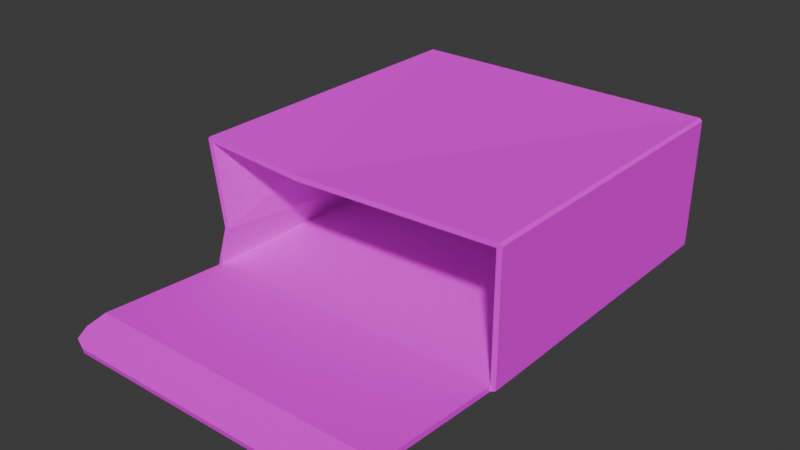 # Source: box.blend  (saved by Blender 4.4.32; exported with 4.5.12 LTS)
import bpy
from mathutils import Matrix  # noqa: F401  (used for matrix-valued properties, if any)

bpy.ops.wm.read_factory_settings(use_empty=True)
scene = bpy.context.scene
scene.name = 'Scene'

# ---- images (referenced by path relative to the original .blend; pixels are not part of the script)
import os
ASSET_DIR = os.environ.get("B2B_ASSET_DIR", "")  # directory of the original .blend (textures are referenced by path, not embedded)
HERE = os.path.dirname(os.path.abspath(__file__))  # packed textures are extracted next to this script under _unpacked/

def load_image(name, relpath, width, height, colorspace="sRGB"):
    """Load a texture the original file referenced (path relative to the .blend, or extracted next to this script)."""
    p = next((c for c in (os.path.join(HERE, relpath), os.path.join(ASSET_DIR, relpath)) if relpath and os.path.exists(c)), "")
    if p:
        img = bpy.data.images.load(p, check_existing=True)
        img.name = name
    else:  # same state as the original file: an image datablock whose file is absent (Cycles renders it pink)
        img = bpy.data.images.new(name, width, height)
        img.source = "FILE"
        img.filepath = "//" + (relpath or name)
    img.colorspace_settings.name = colorspace
    return img
img_tex_0020_0_png = load_image('Tex_0020_0.png', 'Tex_0020_0.png', 1024, 1024, 'sRGB')
img_tex_0014_0_png = load_image('Tex_0014_0.png', 'Tex_0014_0.png', 1024, 1024, 'sRGB')

# ---- materials (node trees are filled in below, after node groups)
mat_tex_0020_0_png = bpy.data.materials.new('Tex_0020_0_png')
mat_tex_0020_0_png.diffuse_color = (0.588, 0.588, 0.588, 1.0)
mat_tex_0020_0_png.roughness = 0.901
mat_tex_0014_0_png = bpy.data.materials.new('Tex_0014_0_png')
mat_tex_0014_0_png.diffuse_color = (0.588, 0.588, 0.588, 1.0)
mat_tex_0014_0_png.roughness = 0.901

# ---- material node trees
mat_tex_0020_0_png.use_nodes = True; mat_tex_0020_0_png.node_tree.nodes.clear()
_N = mat_tex_0020_0_png.node_tree.nodes; _L = mat_tex_0020_0_png.node_tree.links
n0 = _N.new('ShaderNodeBsdfPrincipled'); n0.name = 'Principled BSDF'; n0.location = (0, 300)
n0.inputs[2].default_value = 0.901
n0.inputs[13].default_value = 0.0
n0.inputs[27].default_value = (0.0, 0.0, 0.0, 1.0)
n0.inputs[28].default_value = 1.0
n1 = _N.new('ShaderNodeOutputMaterial'); n1.name = 'Material Output'; n1.location = (280, 300)
n2 = _N.new('ShaderNodeTexImage'); n2.name = 'Image Texture'; n2.location = (-480, 300)
n2.image = img_tex_0020_0_png
_L.new(n2.outputs[0], n0.inputs[0])
_L.new(n0.outputs[0], n1.inputs[0])
n1.is_active_output = True
mat_tex_0014_0_png.use_nodes = True; mat_tex_0014_0_png.node_tree.nodes.clear()
_N = mat_tex_0014_0_png.node_tree.nodes; _L = mat_tex_0014_0_png.node_tree.links
n0 = _N.new('ShaderNodeBsdfPrincipled'); n0.name = 'Principled BSDF'; n0.location = (0, 300)
n0.inputs[2].default_value = 0.901
n0.inputs[13].default_value = 0.0
n0.inputs[27].default_value = (0.0, 0.0, 0.0, 1.0)
n0.inputs[28].default_value = 1.0
n1 = _N.new('ShaderNodeOutputMaterial'); n1.name = 'Material Output'; n1.location = (280, 300)
n2 = _N.new('ShaderNodeTexImage'); n2.name = 'Image Texture'; n2.location = (-480, 300)
n2.image = img_tex_0014_0_png
_L.new(n2.outputs[0], n0.inputs[0])
_L.new(n0.outputs[0], n1.inputs[0])
n1.is_active_output = True

# ---- world
world_world = bpy.data.worlds.new('World'); scene.world = world_world
world_world.use_nodes = True; world_world.node_tree.nodes.clear()
_N = world_world.node_tree.nodes; _L = world_world.node_tree.links
n0 = _N.new('ShaderNodeOutputWorld'); n0.name = 'World Output'; n0.location = (300, 300)
n1 = _N.new('ShaderNodeBackground'); n1.name = 'Background'; n1.location = (10, 300)
n1.inputs[0].default_value = (0.05088, 0.05088, 0.05088, 1.0)
_L.new(n1.outputs[0], n0.inputs[0])
n0.is_active_output = True
world_world.color = (0.05088, 0.05088, 0.05088)
world_world.sun_shadow_jitter_overblur = 0.0

# ---- meshes
me_mesh_0148 = bpy.data.meshes.new('Mesh_0148')
me_mesh_0148.from_pydata([(-5.8, 0.3557, 11.73), (-5.8, 0.5052, 10.99), (5.8, 0.5052, 10.99), (5.8, 0.3557, 11.73), (5.58, 0.25, 12.25), (5.05, 0.2062, 12.46), (-5.05, 0.2062, 12.46), (-5.58, 0.25, 12.25), (-5.58, 0.054, 12.21), (-5.05, 0.0102, 12.42), (5.05, 0.0102, 12.42), (5.58, 0.054, 12.21), (5.8, 0.1597, 11.69), (5.8, 0.3056, 11.0), (-5.8, 0.3056, 11.0), (-5.8, 0.1597, 11.69), (1.866, 2.308, -5.9), (1.866, 2.308, -6.0), (2.991, 2.23, -6.0), (2.991, 2.23, -5.9), (1.661, 2.546, -5.9), (1.661, 2.546, -6.0), (1.477, 2.686, -5.9), (1.477, 2.686, -6.0), (1.261, 2.74, -5.9), (1.261, 2.74, -6.0), (-0.08459, 2.749, -5.9), (-0.08459, 2.749, -6.0), (-1.43, 2.759, -5.9), (-1.43, 2.759, -6.0), (-1.718, 2.642, -5.9), (-1.718, 2.642, -6.0), (-1.928, 2.458, -5.9), (-1.928, 2.458, -6.0), (-2.046, 2.309, -5.9), (-2.046, 2.309, -6.0), (-2.217, 2.245, -5.9), (-2.217, 2.245, -6.0), (-2.926, 2.223, -5.9), (-2.926, 2.223, -6.0), (-4.268, 3.541, -6.0), (-4.268, 3.541, -5.95), (-2.966, 2.364, -5.9), (-2.966, 2.364, -6.0), (-4.273, 1.333, -6.0), (-4.273, 1.333, -5.95), (-3.16, 2.33, -5.9), (-3.16, 2.33, -6.0), (6.0, 0.1, 6.0), (6.0, 4.9, 6.0), (6.0, 4.9, -6.0), (6.0, 0.1, -5.9), (-5.8, 0.2, 6.0), (5.8, 0.2, 6.0), (3.08, 2.357, -6.0), (3.08, 2.357, -5.9), (4.232, 3.496, -5.95), (4.232, 3.496, -6.0), (5.8, -2e-06, 6.0), (-5.8, -2e-06, 6.0), (4.215, 1.354, -5.9), (4.215, 1.354, -5.95), (5.8, 2e-06, -5.9), (-5.8, 2e-06, -5.9), (-5.9, 5.0, 6.0), (-6.0, 4.9, 6.0), (-6.0, 4.9, -6.0), (-5.9, 5.0, -6.0), (5.9, 5.0, -6.0), (5.9, 5.0, 6.0), (-6.0, 0.1, 6.0), (-6.0, 0.1, -5.9), (5.8, 0.2, -5.8), (-5.8, 0.2, -5.8), (-5.8, 4.8, -5.8), (5.8, 4.8, -5.8), (5.8, 4.8, 6.0), (-5.5, 1.7, 6.0), (-5.3, 1.733, 6.0), (-5.8, 4.8, 6.0), (-1.967, 4.7, 5.95), (-1.933, 4.5, 5.95), (-5.9, 4.9, -6.1), (-5.9, 0.1, -6.0), (5.9, 4.9, -6.1), (5.9, 0.1, -6.0), (-5.385, 0.336, -6.0), (-5.57, 4.719, -6.0), (5.385, 4.636, -6.0), (5.35, 0.35, -6.0), (-5.478, 2.527, -6.0), (2.093, 1.348, -5.913), (-0.02889, 1.343, -5.925), (-2.151, 1.338, -5.938), (-0.01752, 0.343, -6.0), (-2.143, 3.53, -6.0), (-0.01791, 3.519, -6.0), (2.107, 3.508, -6.0), (-0.0925, 4.677, -6.0), (5.368, 2.493, -6.0), (5.8, 4.8, 6.0)], [], [(0, 2, 1), (0, 3, 2), (0, 4, 3), (0, 5, 4), (0, 6, 5), (0, 7, 6), (8, 10, 9), (8, 11, 10), (8, 12, 11), (8, 13, 12), (8, 14, 13), (8, 15, 14), (16, 18, 17), (16, 19, 18), (20, 17, 21), (20, 16, 17), (22, 21, 23), (22, 20, 21), (24, 23, 25), (24, 22, 23), (26, 25, 27), (26, 24, 25), (28, 27, 29), (28, 26, 27), (30, 29, 31), (30, 28, 29), (32, 31, 33), (32, 30, 31), (34, 33, 35), (34, 32, 33), (36, 35, 37), (36, 34, 35), (38, 37, 39), (38, 36, 37), (40, 42, 41), (40, 43, 42), (44, 46, 45), (44, 47, 46), (48, 50, 49), (48, 51, 50), (1, 53, 52), (1, 2, 53), (54, 56, 55), (54, 57, 56), (13, 53, 2), (13, 58, 53), (59, 1, 52), (59, 14, 1), (13, 59, 58), (13, 14, 59), (8, 6, 7), (8, 9, 6), (9, 5, 6), (9, 10, 5), (10, 4, 5), (10, 11, 4), (11, 3, 4), (11, 12, 3), (12, 2, 3), (12, 13, 2), (14, 0, 1), (14, 15, 0), (15, 7, 0), (15, 8, 7), (55, 61, 60), (59, 62, 58), (59, 63, 62), (64, 66, 65), (64, 67, 66), (68, 49, 50), (68, 69, 49), (70, 63, 59), (70, 71, 63), (51, 58, 62), (51, 48, 58), (72, 74, 73), (72, 75, 74), (52, 72, 73), (52, 53, 72), (53, 75, 72), (53, 76, 75), (77, 52, 78), (77, 70, 52), (77, 79, 65), (77, 78, 79), (80, 79, 81), (80, 64, 79), (80, 76, 69), (80, 81, 76), (76, 48, 49), (76, 53, 48), (82, 71, 66), (82, 83, 71), (50, 85, 84), (50, 51, 85), (83, 62, 63), (83, 85, 62), (67, 84, 82), (67, 68, 84), (71, 77, 66), (66, 77, 65), (42, 38, 39), (43, 38, 42), (42, 46, 47), (78, 52, 73), (78, 73, 74), (78, 74, 79), (81, 79, 74), (81, 74, 75), (81, 75, 76), (70, 59, 52), (86, 44, 45), (87, 40, 41), (64, 65, 79), (57, 88, 56), (61, 89, 60), (49, 69, 76), (19, 54, 55), (48, 53, 58), (83, 63, 71), (68, 67, 80), (66, 67, 82), (80, 67, 64), (85, 51, 62), (68, 80, 69), (84, 68, 50), (71, 70, 77), (47, 41, 42), (44, 41, 47), (90, 44, 86), (90, 41, 44), (90, 87, 41), (83, 90, 86), (90, 82, 87), (83, 82, 90), (39, 46, 42), (91, 18, 60), (91, 17, 18), (92, 17, 91), (92, 21, 17), (92, 23, 21), (92, 25, 23), (92, 27, 25), (92, 29, 27), (92, 31, 29), (92, 33, 31), (92, 35, 33), (93, 35, 92), (93, 37, 35), (93, 39, 37), (39, 45, 46), (93, 45, 39), (94, 92, 91), (94, 93, 92), (93, 86, 45), (94, 86, 93), (94, 83, 86), (85, 94, 89), (85, 83, 94), (95, 43, 40), (95, 38, 43), (95, 36, 38), (95, 34, 36), (95, 32, 34), (95, 30, 32), (95, 28, 30), (96, 28, 95), (96, 26, 28), (96, 24, 26), (97, 24, 96), (97, 22, 24), (97, 20, 22), (97, 16, 20), (97, 19, 16), (97, 54, 19), (97, 57, 54), (98, 40, 87), (98, 95, 40), (98, 96, 95), (98, 97, 96), (98, 57, 97), (98, 88, 57), (98, 84, 88), (82, 98, 87), (82, 84, 98), (56, 61, 55), (99, 56, 88), (99, 61, 56), (99, 89, 61), (99, 85, 89), (84, 99, 88), (84, 85, 99), (91, 89, 94), (91, 60, 89)])
me_mesh_0148.polygons.foreach_set('use_smooth', [True] * 194)
me_mesh_0148.polygons.foreach_set('material_index', [1, 1, 1, 1, 1, 1, 1, 1, 1, 1, 1, 1, 1, 1, 1, 1, 1, 1, 1, 1, 1, 1, 1, 1, 1, 1, 1, 1, 1, 1, 1, 1, 1, 1, 1, 1, 1, 1, 1, 1, 1, 1, 1, 1, 1, 1, 1, 1, 1, 1, 1, 1, 1, 1, 1, 1, 1, 1, 1, 1, 1, 1, 1, 1, 1, 1, 1, 1, 1, 1, 1, 1, 1, 1, 1, 1, 1, 1, 1, 1, 1, 1, 1, 1, 1, 1, 1, 1, 1, 1, 1, 1, 1, 1, 1, 1, 1, 1, 1, 1, 1, 1, 1, 1, 1, 1, 1, 1, 1, 1, 1, 1, 1, 1, 1, 1, 1, 1, 1, 1, 1, 1, 1, 1, 1, 1, 1, 1, 1, 1, 1, 1, 1, 1, 1, 1, 1, 1, 1, 1, 1, 1, 1, 1, 1, 1, 1, 1, 1, 1, 1, 1, 1, 1, 1, 1, 1, 1, 1, 1, 1, 1, 1, 1, 1, 1, 1, 1, 1, 1, 1, 1, 1, 1, 1, 1, 1, 1, 1, 1, 1, 1, 1, 1, 1, 1, 1, 1, 1, 1, 1, 1, 1, 1])
_k = set([(0, 1), (0, 7), (0, 15), (1, 2), (1, 52), (2, 3), (2, 53), (3, 4), (3, 12), (4, 5), (4, 11), (5, 6), (5, 10), (6, 7), (6, 9), (7, 8), (8, 9), (8, 15), (9, 10), (10, 11), (11, 12), (12, 13), (13, 14), (13, 58), (14, 15), (14, 59), (16, 17), (16, 19), (16, 20), (16, 97), (17, 18), (17, 21), (17, 92), (18, 19), (18, 60), (18, 91), (19, 54), (19, 97), (20, 21), (20, 22), (20, 97), (21, 23), (22, 23), (22, 24), (22, 97), (23, 25), (23, 92), (24, 25), (24, 26), (24, 97), (25, 27), (25, 92), (26, 28), (27, 29), (28, 29), (28, 30), (28, 95), (29, 31), (29, 92), (30, 31), (30, 32), (30, 95), (31, 33), (32, 33), (32, 34), (32, 95), (33, 35), (33, 92), (34, 35), (34, 36), (34, 95), (35, 37), (35, 92), (35, 93), (36, 37), (36, 38), (36, 95), (37, 39), (37, 93), (38, 39), (38, 42), (38, 43), (38, 95), (39, 42), (39, 45), (39, 46), (40, 43), (40, 87), (41, 42), (41, 44), (41, 47), (41, 87), (41, 90), (42, 43), (42, 46), (42, 47), (43, 95), (44, 47), (44, 86), (44, 90), (45, 46), (45, 86), (45, 93), (46, 47), (48, 49), (48, 51), (48, 58), (49, 50), (49, 69), (50, 51), (50, 68), (50, 84), (51, 62), (51, 85), (52, 53), (52, 59), (52, 73), (52, 78), (53, 58), (53, 72), (53, 76), (54, 55), (54, 57), (54, 97), (55, 56), (55, 61), (56, 88), (57, 88), (58, 59), (58, 62), (59, 63), (59, 70), (60, 89), (60, 91), (61, 89), (62, 63), (62, 85), (63, 71), (63, 83), (64, 65), (64, 67), (64, 79), (64, 80), (65, 66), (65, 77), (66, 67), (66, 71), (66, 77), (66, 82), (67, 68), (67, 80), (67, 82), (68, 69), (68, 80), (68, 84), (69, 80), (70, 71), (70, 77), (71, 77), (71, 83), (72, 73), (72, 75), (73, 74), (73, 78), (74, 75), (74, 78), (74, 79), (74, 81), (75, 76), (75, 81), (76, 81), (78, 79), (79, 81), (80, 81), (82, 83), (82, 84), (82, 87), (82, 90), (82, 98), (83, 85), (83, 90), (84, 85), (84, 88), (84, 98), (84, 99), (85, 99), (86, 93), (86, 94), (87, 90), (87, 98), (88, 98), (88, 99), (89, 91), (89, 94), (89, 99), (91, 92), (92, 93), (95, 96), (96, 97)])
me_mesh_0148.attributes.new('sharp_edge', 'BOOLEAN', 'EDGE').data.foreach_set('value', [ (min(e.vertices), max(e.vertices)) in _k for e in me_mesh_0148.edges])
_uv = me_mesh_0148.uv_layers.new(name='UVMap')
_uv.uv.foreach_set('vector', [-0.2417, -1.19, 0.2417, -1.158, -0.2417, -1.158, -0.2417, -1.19, 0.2417, -1.19, 0.2417, -1.158, -0.2417, -1.19, 0.2325, -1.212, 0.2417, -1.19, -0.2417, -1.19, 0.2104, -1.221, 0.2325, -1.212, -0.2417, -1.19, -0.2104, -1.221, 0.2104, -1.221, -0.2417, -1.19, -0.2325, -1.212, -0.2104, -1.221, 0.2675, 0.114, 0.7104, 0.125, 0.2896, 0.125, 0.2675, 0.114, 0.7325, 0.114, 0.7104, 0.125, 0.2675, 0.114, 0.7417, 0.0875, 0.7325, 0.114, 0.2675, 0.114, 0.7417, 0.05, 0.7417, 0.0875, 0.2675, 0.114, 0.2583, 0.05, 0.7417, 0.05, 0.2675, 0.114, 0.2583, 0.0875, 0.2583, 0.05, 0.4213, -0.2384, 0.3754, -0.25, 0.4223, -0.25, 0.4213, -0.2384, 0.3744, -0.2384, 0.3754, -0.25, 0.4299, -0.2384, 0.4223, -0.25, 0.4308, -0.25, 0.4299, -0.2384, 0.4213, -0.2384, 0.4223, -0.25, 0.4375, -0.2384, 0.4308, -0.25, 0.4385, -0.25, 0.4375, -0.2384, 0.4299, -0.2384, 0.4308, -0.25, 0.4465, -0.2384, 0.4385, -0.25, 0.4475, -0.25, 0.4465, -0.2384, 0.4375, -0.2384, 0.4385, -0.25, 0.5026, -0.2384, 0.4475, -0.25, 0.5035, -0.25, 0.5026, -0.2384, 0.4465, -0.2384, 0.4475, -0.25, 0.5586, -0.2384, 0.5035, -0.25, 0.5596, -0.25, 0.5586, -0.2384, 0.5026, -0.2384, 0.5035, -0.25, 0.5706, -0.2384, 0.5596, -0.25, 0.5716, -0.25, 0.5706, -0.2384, 0.5586, -0.2384, 0.5596, -0.25, 0.5794, -0.2384, 0.5716, -0.25, 0.5803, -0.25, 0.5794, -0.2384, 0.5706, -0.2384, 0.5716, -0.25, 0.5843, -0.2384, 0.5803, -0.25, 0.5852, -0.25, 0.5843, -0.2384, 0.5794, -0.2384, 0.5803, -0.25, 0.5914, -0.2384, 0.5852, -0.25, 0.5924, -0.25, 0.5914, -0.2384, 0.5843, -0.2384, 0.5852, -0.25, 0.621, -0.2384, 0.5924, -0.25, 0.6219, -0.25, 0.621, -0.2384, 0.5914, -0.2384, 0.5924, -0.25, 0.6778, -0.8229, 0.6236, -0.8792, 0.6778, -0.8229, 0.6778, -0.8229, 0.6236, -0.8792, 0.6236, -0.8792, 0.6809, -0.9286, 0.6355, -0.8813, 0.6809, -0.9286, 0.6809, -0.9286, 0.6355, -0.8813, 0.6355, -0.8813, 0.0051, -0.25, 0.25, -0.7458, 0.25, -0.25, 0.0051, -0.25, 0.0051, -0.7458, 0.25, -0.7458, -0.2417, -1.158, 0.2417, -0.95, -0.2417, -0.95, -0.2417, -1.158, 0.2417, -1.158, 0.2417, -0.95, 0.3723, -0.8752, 0.3263, -0.8231, 0.3723, -0.8752, 0.3723, -0.8752, 0.3263, -0.8231, 0.3263, -0.8231, 0.983, -0.3869, 1.008, -0.4958, 1.008, -0.3911, 0.983, -0.3869, 0.9794, -0.4996, 1.008, -0.4958, 0.9981, -0.7466, 0.975, -0.5175, 0.975, -0.7463, 0.9981, -0.7466, 0.9981, -0.5178, 0.975, -0.5175, 0.7417, 0.05, 0.2583, -0.2, 0.7417, -0.2, 0.7417, 0.05, 0.2583, 0.05, 0.2583, -0.2, 0.2736, -0.2512, 0.2896, -0.2291, 0.2675, -0.2291, 0.2736, -0.2512, 0.2957, -0.2512, 0.2896, -0.2291, 0.2957, -0.2512, 0.7104, -0.2291, 0.2896, -0.2291, 0.2957, -0.2512, 0.7165, -0.2512, 0.7104, -0.2291, 0.7165, -0.2512, 0.7325, -0.2291, 0.7104, -0.2291, 0.7165, -0.2512, 0.7386, -0.2512, 0.7325, -0.2291, 0.7386, -0.2512, 0.7417, -0.2291, 0.7325, -0.2291, 0.7386, -0.2512, 0.7478, -0.2512, 0.7417, -0.2291, 0.9797, -0.3598, 1.008, -0.3911, 1.008, -0.3598, 0.9797, -0.3598, 0.983, -0.3869, 1.008, -0.3911, 0.9981, -0.5178, 0.975, -0.4863, 0.975, -0.5175, 0.9981, -0.5178, 0.9981, -0.4866, 0.975, -0.4863, 0.2578, -0.2473, 0.2675, -0.2291, 0.2571, -0.23, 0.2578, -0.2473, 0.2736, -0.2512, 0.2675, -0.2291, 0.3723, -0.8752, 0.3217, -0.9299, 0.3217, -0.9299, 0.2583, -0.2, 0.7417, -0.795, 0.7417, -0.2, 0.2583, -0.2, 0.2583, -0.795, 0.7417, -0.795, 0.7458, -0.25, 0.75, -0.7458, 0.75, -0.25, 0.7458, -0.25, 0.7458, -0.7458, 0.75, -0.7458, 0.2542, -0.7458, 0.25, -0.25, 0.25, -0.7458, 0.2542, -0.7458, 0.2542, -0.25, 0.25, -0.25, 0.979, -0.243, 1.0, -0.3703, 1.0, -0.2416, 0.979, -0.243, 0.9789, -0.3717, 1.0, -0.3703, 0.005, -0.7458, 0.0, -0.25, 0.0, -0.7458, 0.005, -0.7458, 0.005, -0.25, 0.0, -0.25, 0.2417, -0.9917, -0.2417, -0.8, -0.2417, -0.9917, 0.2417, -0.9917, 0.2417, -0.8, -0.2417, -0.8, -0.2419, -0.1655, 0.2415, 0.2415, -0.2419, 0.2415, -0.2419, -0.1655, 0.2415, -0.1655, 0.2415, 0.2415, 0.24, -0.75, 0.01, -1.242, 0.24, -1.242, 0.24, -0.75, 0.01, -0.75, 0.01, -1.242, 0.9145, -0.2504, 1.0, -0.2304, 0.9151, -0.23, 0.9145, -0.2504, 1.0, -0.25, 1.0, -0.2304, 0.9145, -0.2504, 0.7379, -0.2336, 0.7427, -0.2512, 0.9145, -0.2504, 0.9151, -0.23, 0.7379, -0.2336, 0.5797, -0.2504, 0.7379, -0.2336, 0.5797, -0.2323, 0.5797, -0.2504, 0.7396, -0.2512, 0.7379, -0.2336, 0.5797, -0.2504, 0.2634, -0.2297, 0.2597, -0.2489, 0.5797, -0.2504, 0.5797, -0.2323, 0.2634, -0.2297, 0.2634, -0.2297, 0.0002, -0.2489, 0.2566, -0.2489, 0.2634, -0.2297, 0.0054, -0.2297, 0.0002, -0.2489, 0.7458, -0.755, 0.75, -0.995, 0.75, -0.755, 0.7458, -0.755, 0.7458, -0.995, 0.75, -0.995, 0.25, -0.755, 0.2542, -0.995, 0.2542, -0.755, 0.25, -0.755, 0.25, -0.995, 0.2542, -0.995, 0.7458, -0.995, 0.2583, -1.0, 0.7417, -1.0, 0.7458, -0.995, 0.2542, -0.995, 0.2583, -1.0, 0.7458, -0.75, 0.2542, -0.755, 0.7458, -0.755, 0.7458, -0.75, 0.2542, -0.75, 0.2542, -0.755, 0.9789, -0.7458, 0.9029, -0.25, 0.7511, -0.7458, 0.7511, -0.7458, 0.9029, -0.25, 0.7511, -0.25, 0.6226, -0.2384, 0.621, -0.2384, 0.6219, -0.25, 0.6236, -0.8792, 0.622, -0.8827, 0.6236, -0.8792, 0.6236, -0.8792, 0.6355, -0.8813, 0.6355, -0.8813, 0.0867, -0.75, 0.01, -0.75, 0.01, -1.242, 0.0867, -0.75, 0.01, -1.242, 0.24, -1.242, 0.0867, -0.75, 0.24, -1.242, 0.24, -0.75, -0.0806, -0.75, -0.2417, -0.75, -0.2417, -1.242, -0.0806, -0.75, -0.2417, -1.242, 0.2417, -1.242, -0.0806, -0.75, 0.2417, -1.242, 0.2417, -0.75, 0.9777, -0.2492, 0.998, -0.2443, 0.9784, -0.2302, 0.7268, -0.9776, 0.6809, -0.9286, 0.6809, -0.9286, 0.7321, -0.7641, 0.6778, -0.8229, 0.6778, -0.8229, 0.7396, -0.2512, 0.7427, -0.2512, 0.7379, -0.2336, 0.3263, -0.8231, 0.2773, -0.7658, 0.3263, -0.8231, 0.3217, -0.9299, 0.2773, -0.9781, 0.3217, -0.9299, 0.2566, -0.2489, 0.2597, -0.2489, 0.2634, -0.2297, 0.3743, -0.8875, 0.3723, -0.8752, 0.3723, -0.8752, 0.0035, -0.2499, 0.0047, -0.2328, 0.0004, -0.2381, 0.7458, -0.995, 0.7417, -1.0, 0.75, -0.995, 0.2542, -0.7458, 0.7458, -0.7458, 0.5819, -0.25, 0.75, -0.755, 0.7458, -0.75, 0.7458, -0.755, 0.5819, -0.25, 0.7458, -0.7458, 0.7458, -0.25, 0.2542, -0.995, 0.25, -0.995, 0.2583, -1.0, 0.2542, -0.7458, 0.5819, -0.25, 0.2542, -0.25, 0.2542, -0.755, 0.2542, -0.75, 0.25, -0.755, 0.9789, -0.7458, 0.9789, -0.25, 0.9029, -0.25, 0.6359, -0.8801, 0.6778, -0.8229, 0.6236, -0.8792, 0.6809, -0.9286, 0.6778, -0.8229, 0.6359, -0.8801, 0.7282, -0.8736, 0.6809, -0.9286, 0.7268, -0.9776, 0.7282, -0.8736, 0.6778, -0.8229, 0.6809, -0.9286, 0.7282, -0.8736, 0.7321, -0.7641, 0.6778, -0.8229, 0.7458, -0.995, 0.7282, -0.8736, 0.7268, -0.9776, 0.7282, -0.8736, 0.7458, -0.755, 0.7321, -0.7641, 0.7458, -0.995, 0.7458, -0.755, 0.7282, -0.8736, 0.622, -0.8827, 0.6359, -0.8801, 0.6236, -0.8792, 0.4128, -0.9326, 0.3711, -0.8846, 0.3217, -0.9299, 0.4128, -0.9326, 0.4208, -0.8822, 0.3711, -0.8846, 0.5012, -0.9328, 0.4208, -0.8822, 0.4128, -0.9326, 0.5012, -0.9328, 0.429, -0.8713, 0.4208, -0.8822, 0.5012, -0.9328, 0.4373, -0.8638, 0.429, -0.8713, 0.5012, -0.9328, 0.4456, -0.8599, 0.4373, -0.8638, 0.5012, -0.9328, 0.5018, -0.8577, 0.4456, -0.8599, 0.5012, -0.9328, 0.5606, -0.8595, 0.5018, -0.8577, 0.5012, -0.9328, 0.5725, -0.8647, 0.5606, -0.8595, 0.5012, -0.9328, 0.5808, -0.873, 0.5725, -0.8647, 0.5012, -0.9328, 0.5849, -0.8813, 0.5808, -0.873, 0.5896, -0.9331, 0.5849, -0.8813, 0.5012, -0.9328, 0.5896, -0.9331, 0.5937, -0.8827, 0.5849, -0.8813, 0.5896, -0.9331, 0.622, -0.8827, 0.5937, -0.8827, 0.622, -0.8827, 0.6809, -0.9286, 0.6359, -0.8801, 0.5896, -0.9331, 0.6809, -0.9286, 0.622, -0.8827, 0.5007, -0.9829, 0.5012, -0.9328, 0.4128, -0.9326, 0.5007, -0.9829, 0.5896, -0.9331, 0.5012, -0.9328, 0.5896, -0.9331, 0.7268, -0.9776, 0.6809, -0.9286, 0.5007, -0.9829, 0.7268, -0.9776, 0.5896, -0.9331, 0.5007, -0.9829, 0.7458, -0.995, 0.7268, -0.9776, 0.2542, -0.995, 0.5007, -0.9829, 0.2773, -0.9781, 0.2542, -0.995, 0.7458, -0.995, 0.5007, -0.9829, 0.5893, -0.8235, 0.6236, -0.8792, 0.6778, -0.8229, 0.5893, -0.8235, 0.622, -0.8827, 0.6236, -0.8792, 0.5893, -0.8235, 0.5937, -0.8827, 0.622, -0.8827, 0.5893, -0.8235, 0.5849, -0.8813, 0.5937, -0.8827, 0.5893, -0.8235, 0.5808, -0.873, 0.5849, -0.8813, 0.5893, -0.8235, 0.5725, -0.8647, 0.5808, -0.873, 0.5893, -0.8235, 0.5606, -0.8595, 0.5725, -0.8647, 0.5007, -0.8241, 0.5606, -0.8595, 0.5893, -0.8235, 0.5007, -0.8241, 0.5018, -0.8577, 0.5606, -0.8595, 0.5007, -0.8241, 0.4456, -0.8599, 0.5018, -0.8577, 0.4122, -0.8246, 0.4456, -0.8599, 0.5007, -0.8241, 0.4122, -0.8246, 0.4373, -0.8638, 0.4456, -0.8599, 0.4122, -0.8246, 0.429, -0.8713, 0.4373, -0.8638, 0.4122, -0.8246, 0.4208, -0.8822, 0.429, -0.8713, 0.4122, -0.8246, 0.3711, -0.8846, 0.4208, -0.8822, 0.4122, -0.8246, 0.3692, -0.8762, 0.3711, -0.8846, 0.4122, -0.8246, 0.3258, -0.8235, 0.3692, -0.8762, 0.5039, -0.7661, 0.6778, -0.8229, 0.7321, -0.7641, 0.5039, -0.7661, 0.5893, -0.8235, 0.6778, -0.8229, 0.5039, -0.7661, 0.5007, -0.8241, 0.5893, -0.8235, 0.5039, -0.7661, 0.4122, -0.8246, 0.5007, -0.8241, 0.5039, -0.7661, 0.3258, -0.8235, 0.4122, -0.8246, 0.5039, -0.7661, 0.2773, -0.7658, 0.3258, -0.8235, 0.5039, -0.7661, 0.2542, -0.755, 0.2773, -0.7658, 0.7458, -0.755, 0.5039, -0.7661, 0.7321, -0.7641, 0.7458, -0.755, 0.2542, -0.755, 0.5039, -0.7661, 0.3258, -0.8235, 0.3217, -0.9299, 0.3692, -0.8762, 0.2763, -0.8754, 0.3258, -0.8235, 0.2773, -0.7658, 0.2763, -0.8754, 0.3217, -0.9299, 0.3258, -0.8235, 0.2763, -0.8754, 0.2773, -0.9781, 0.3217, -0.9299, 0.2763, -0.8754, 0.2542, -0.995, 0.2773, -0.9781, 0.2542, -0.755, 0.2763, -0.8754, 0.2773, -0.7658, 0.2542, -0.755, 0.2542, -0.995, 0.2763, -0.8754, 0.4128, -0.9326, 0.2773, -0.9781, 0.5007, -0.9829, 0.4128, -0.9326, 0.3217, -0.9299, 0.2773, -0.9781])
me_mesh_0148.materials.append(mat_tex_0020_0_png)
me_mesh_0148.materials.append(mat_tex_0014_0_png)
me_mesh_0148.update()
me_mesh_0148.normals_split_custom_set([tuple(v) for v in zip(*[iter([-1.6e-06, 0.9799, 0.1994, 0.0, 0.9799, 0.1994, 0.0, 0.9799, 0.1994, -1.6e-06, 0.9799, 0.1994, 0.0, 0.9799, 0.1994, 0.0, 0.9799, 0.1994, -1.6e-06, 0.9799, 0.1994, 1.758e-07, 0.9799, 0.1994, 0.0, 0.9799, 0.1994, -1.6e-06, 0.9799, 0.1994, 9.193e-07, 0.9799, 0.1993, 1.758e-07, 0.9799, 0.1994, -1.6e-06, 0.9799, 0.1994, -1.608e-06, 0.9799, 0.1994, 9.193e-07, 0.9799, 0.1993, -1.6e-06, 0.9799, 0.1994, -1.126e-05, 0.9799, 0.1994, -1.608e-06, 0.9799, 0.1994, 0.002145, -0.9789, -0.2043, 0.0, -0.9799, -0.1994, 0.0, -0.9799, -0.1994, 0.002145, -0.9789, -0.2043, 0.0, -0.9799, -0.1994, 0.0, -0.9799, -0.1994, 0.002145, -0.9789, -0.2043, -0.0002676, -0.9788, -0.205, 0.0, -0.9799, -0.1994, 0.002145, -0.9789, -0.2043, -0.0004236, -0.978, -0.2086, -0.0002676, -0.9788, -0.205, 0.002145, -0.9789, -0.2043, 0.002653, -0.9787, -0.2053, -0.0004236, -0.978, -0.2086, 0.002145, -0.9789, -0.2043, 0.02355, -0.9777, -0.2089, 0.002653, -0.9787, -0.2053, 0.06973, 0.9976, 0.0, 0.06973, 0.9976, 0.0, 0.06973, 0.9976, 0.0, 0.06973, 0.9976, 0.0, 0.06973, 0.9976, 0.0, 0.06973, 0.9976, 0.0, 0.7571, 0.6533, 0.0, 0.7571, 0.6533, 0.0, 0.7571, 0.6533, 0.0, 0.7571, 0.6533, 0.0, 0.7571, 0.6533, 0.0, 0.7571, 0.6533, 0.0, 0.6065, 0.7951, 0.0, 0.6065, 0.7951, 0.0, 0.6065, 0.7951, 0.0, 0.6065, 0.7951, 0.0, 0.6065, 0.7951, 0.0, 0.6065, 0.7951, 0.0, 0.2406, 0.9706, 0.0, 0.2406, 0.9706, 0.0, 0.2406, 0.9706, 0.0, 0.2406, 0.9706, 0.0, 0.2406, 0.9706, 0.0, 0.2406, 0.9706, 0.0, 0.00715, 1.0, 0.0, 0.00715, 1.0, 0.0, 0.00715, 1.0, 0.0, 0.00715, 1.0, 0.0, 0.00715, 1.0, 0.0, 0.00715, 1.0, 0.0, 0.00715, 1.0, 0.0, 0.00715, 1.0, 0.0, 0.00715, 1.0, 0.0, 0.00715, 1.0, 0.0, 0.00715, 1.0, 0.0, 0.00715, 1.0, 0.0, -0.3779, 0.9259, 0.0, -0.3779, 0.9259, 0.0, -0.3779, 0.9259, 0.0, -0.3779, 0.9259, 0.0, -0.3779, 0.9259, 0.0, -0.3779, 0.9259, 0.0, -0.6582, 0.7528, 0.0, -0.6582, 0.7528, 0.0, -0.6582, 0.7528, 0.0, -0.6582, 0.7528, 0.0, -0.6582, 0.7528, 0.0, -0.6582, 0.7528, 0.0, -0.7836, 0.6212, 0.0, -0.7836, 0.6212, 0.0, -0.7836, 0.6212, 0.0, -0.7836, 0.6212, 0.0, -0.7836, 0.6212, 0.0, -0.7836, 0.6212, 0.0, -0.3502, 0.9367, 0.0, -0.3502, 0.9367, 0.0, -0.3502, 0.9367, 0.0, -0.3502, 0.9367, 0.0, -0.3502, 0.9367, 0.0, -0.3502, 0.9367, 0.0, -0.03069, 0.9995, 0.0, -0.03069, 0.9995, 0.0, -0.03069, 0.9995, 0.0, -0.03069, 0.9995, 0.0, -0.03069, 0.9995, 0.0, -0.03069, 0.9995, 0.0, -0.6707, -0.7417, 0.0, -0.6707, -0.7417, 0.0, -0.6707, -0.7417, 0.0, -0.6707, -0.7417, 0.0, -0.6707, -0.7417, 0.0, -0.6707, -0.7417, 0.0, 0.6674, -0.7447, 0.0, 0.6674, -0.7447, 0.0, 0.6674, -0.7447, 0.0, 0.6674, -0.7447, 0.0, 0.6674, -0.7447, 0.0, 0.6674, -0.7447, 0.0, 1.0, 1.937e-07, 0.0, 1.0, 4.299e-08, 0.0, 1.0, 2.649e-07, 0.0, 1.0, 1.937e-07, 0.0, 1.0, -2.922e-08, 0.0, 1.0, 4.299e-08, 0.0, 0.0, 0.9981, -0.06105, 0.0, 0.9981, -0.06105, 0.0, 0.9981, -0.06105, 0.0, 0.9981, -0.06105, 0.0, 0.9981, -0.06105, 0.0, 0.9981, -0.06105, 0.7029, -0.7113, 0.0, 0.7029, -0.7113, 0.0, 0.7029, -0.7113, 0.0, 0.7029, -0.7113, 0.0, 0.7029, -0.7113, 0.0, 0.7029, -0.7113, 0.0, 1.0, 1.256e-06, 0.0, 1.0, 0.0, 0.0, 1.0, 8.468e-07, 0.0, 1.0, 1.256e-06, 0.0, 1.0, 0.0, 0.0, 1.0, 0.0, 0.0, -1.0, 2.944e-08, 0.0, -1.0, 3.584e-06, 0.0, -1.0, 0.0, 0.0, -1.0, 2.944e-08, 0.0, -1.0, 3.194e-06, 0.0, -1.0, 3.584e-06, 0.0, 0.0, -0.9981, 0.06097, 0.0, -0.9981, 0.06097, 0.0, -0.9981, 0.06097, 0.0, -0.9981, 0.06097, 0.0, -0.9981, 0.06097, 0.0, -0.9981, 0.06097, -0.3827, -0.1842, 0.9053, -0.3827, -0.1842, 0.9053, -0.3827, -0.1842, 0.9053, -0.3827, -0.1842, 0.9053, -0.3827, -0.1842, 0.9053, -0.3827, -0.1842, 0.9053, 0.0, -0.1993, 0.9799, 0.0, -0.1993, 0.9799, 0.0, -0.1993, 0.9799, 0.0, -0.1993, 0.9799, 0.0, -0.1993, 0.9799, 0.0, -0.1993, 0.9799, 0.3827, -0.1842, 0.9053, 0.3827, -0.1842, 0.9053, 0.3827, -0.1842, 0.9053, 0.3827, -0.1842, 0.9053, 0.3827, -0.1842, 0.9053, 0.3827, -0.1842, 0.9053, 0.9239, -0.07629, 0.375, 0.9239, -0.07631, 0.375, 0.9239, -0.07629, 0.375, 0.9239, -0.07629, 0.375, 0.9239, -0.07631, 0.375, 0.9239, -0.07631, 0.375, 1.0, 3.737e-07, 0.0, 1.0, 8.468e-07, 0.0, 1.0, 0.0, 0.0, 1.0, 3.737e-07, 0.0, 1.0, 1.256e-06, 0.0, 1.0, 8.468e-07, 0.0, -1.0, 3.194e-06, 0.0, -1.0, -2.227e-06, 0.0, -1.0, 3.584e-06, 0.0, -1.0, 3.194e-06, 0.0, -1.0, -4.055e-06, 0.0, -1.0, -2.227e-06, 0.0, -0.9239, -0.07631, 0.375, -0.9239, -0.0763, 0.375, -0.9239, -0.07631, 0.375, -0.9239, -0.07631, 0.375, -0.9239, -0.07629, 0.375, -0.9239, -0.0763, 0.375, -0.6623, -0.7492, 0.0, -0.6623, -0.7492, 0.0, -0.6623, -0.7492, 0.0, 0.0, -1.0, -3.361e-07, 0.0, -1.0, -3.361e-07, 0.0, -1.0, -3.361e-07, 0.0, -1.0, -3.361e-07, 0.0, -1.0, -3.361e-07, 0.0, -1.0, -3.361e-07, -0.7071, 0.7071, 2.11e-07, -0.7071, 0.7071, 2.456e-07, -0.7071, 0.7071, 2.107e-07, -0.7071, 0.7071, 2.11e-07, -0.7071, 0.7071, 2.459e-07, -0.7071, 0.7071, 2.456e-07, 0.7071, 0.7071, 2.456e-07, 0.7071, 0.7071, 2.11e-07, 0.7071, 0.7071, 2.459e-07, 0.7071, 0.7071, 2.456e-07, 0.7071, 0.7071, 2.107e-07, 0.7071, 0.7071, 2.11e-07, -0.4472, -0.8944, -2.996e-07, -0.4472, -0.8944, -3.01e-07, -0.4472, -0.8944, -2.996e-07, -0.4472, -0.8944, -2.996e-07, -0.4472, -0.8944, -3.01e-07, -0.4472, -0.8944, -3.01e-07, 0.4472, -0.8944, -3.003e-07, 0.4472, -0.8944, -3.003e-07, 0.4472, -0.8944, -3.003e-07, 0.4472, -0.8944, -3.003e-07, 0.4472, -0.8944, -3.003e-07, 0.4472, -0.8944, -3.003e-07, 0.0, -4.146e-07, 1.0, 0.0, -4.146e-07, 1.0, 0.0, -4.146e-07, 1.0, 0.0, -4.146e-07, 1.0, 0.0, -4.146e-07, 1.0, 0.0, -4.146e-07, 1.0, 0.0, 1.0, 3.379e-07, 0.0, 1.0, 3.379e-07, 0.0, 1.0, 3.379e-07, 0.0, 1.0, 3.379e-07, 0.0, 1.0, 3.379e-07, 0.0, 1.0, 3.379e-07, -1.0, 2.993e-08, 0.0, -1.0, 9.657e-08, 0.0, -1.0, 1.265e-07, 0.0, -1.0, 2.993e-08, 0.0, -1.0, 0.0, 0.0, -1.0, 9.657e-08, 0.0, 8.787e-08, -5.056e-07, 1.0, 3.049e-06, -4.785e-07, 1.0, 0.0, -4.48e-07, 1.0, 8.787e-08, -5.056e-07, 1.0, 4.012e-06, -3.281e-07, 1.0, 3.049e-06, -4.785e-07, 1.0, 8.787e-08, -5.056e-07, 1.0, 1.668e-06, -2.495e-07, 1.0, 9.614e-07, -1.398e-07, 1.0, 8.787e-08, -5.056e-07, 1.0, 0.0, -4.48e-07, 1.0, 1.668e-06, -2.495e-07, 1.0, 0.0131, 0.002306, 0.9999, 0.01321, 0.0065, 0.9999, 0.0131, 0.002184, 0.9999, 0.0131, 0.002306, 0.9999, 0.01321, 0.006607, 0.9999, 0.01321, 0.0065, 0.9999, -0.006425, -0.0009955, 1.0, 0.0001533, -5.484e-05, 1.0, -0.006326, 0.002844, 1.0, -0.006425, -0.0009955, 1.0, -0.006424, -0.001071, 1.0, 0.0001533, -5.484e-05, 1.0, 0.0001533, -5.484e-05, 1.0, -8.183e-07, -2.253e-07, 1.0, 0.0, -1.867e-07, 1.0, 0.0001533, -5.484e-05, 1.0, 2.49e-07, -2.685e-07, 1.0, -8.183e-07, -2.253e-07, 1.0, -0.707, -0.01473, -0.707, -0.707, -0.01473, -0.707, -0.707, -0.01473, -0.707, -0.707, -0.01473, -0.707, -0.707, -0.01473, -0.707, -0.707, -0.01473, -0.707, 0.707, -0.01473, -0.707, 0.707, -0.01473, -0.707, 0.707, -0.01473, -0.707, 0.707, -0.01473, -0.707, 0.707, -0.01473, -0.707, 0.707, -0.01473, -0.707, 0.0, -0.7071, -0.7071, 0.0, -0.7071, -0.7071, 0.0, -0.7071, -0.7071, 0.0, -0.7071, -0.7071, 0.0, -0.7071, -0.7071, 0.0, -0.7071, -0.7071, 0.0, 0.7071, -0.7071, 0.0, 0.7071, -0.7071, 0.0, 0.7071, -0.7071, 0.0, 0.7071, -0.7071, 0.0, 0.7071, -0.7071, 0.0, 0.7071, -0.7071, -0.9991, 0.0008722, 0.04186, -0.9991, 0.0008722, 0.04186, -0.9991, 0.0008722, 0.04186, -0.988, -0.1544, -4.908e-08, -0.988, -0.1544, -4.908e-08, -0.988, -0.1544, -4.908e-08, 0.9617, 0.2743, 0.0, 0.9617, 0.2743, 0.0, 0.9617, 0.2743, 0.0, -0.9617, -0.2743, 0.0, -0.9617, -0.2743, 0.0, -0.9617, -0.2743, 0.0, 0.173, -0.9849, 0.0, 0.173, -0.9849, 0.0, 0.173, -0.9849, 0.0, 0.9507, -0.31, -1.034e-07, 0.9507, -0.31, -1.034e-07, 0.9507, -0.31, -1.034e-07, 0.9991, 1.264e-07, -0.04233, 0.9991, 1.264e-07, -0.04233, 0.9991, 1.264e-07, -0.04233, 0.987, 0.1609, 5.202e-08, 0.987, 0.1609, 5.202e-08, 0.987, 0.1609, 5.202e-08, -0.07735, -0.997, -3.334e-07, -0.07735, -0.997, -3.334e-07, -0.07735, -0.997, -3.334e-07, 0.0, -0.9997, -0.02552, 0.0, -0.9997, -0.02552, 0.0, -0.9997, -0.02552, 0.03876, -0.9992, -3.342e-07, 0.03876, -0.9992, -3.342e-07, 0.03876, -0.9992, -3.342e-07, 4.012e-06, -3.281e-07, 1.0, 5.96e-06, 0.0, 1.0, 3.049e-06, -4.785e-07, 1.0, 0.6674, -0.7447, 0.0, 0.6674, -0.7447, 0.0, 0.6674, -0.7447, 0.0, -0.6707, -0.7417, 0.0, -0.6707, -0.7417, 0.0, -0.6707, -0.7417, 0.0, 0.0, 0.0, 1.0, 9.614e-07, -1.398e-07, 1.0, 1.668e-06, -2.495e-07, 1.0, 0.7029, -0.7113, 0.0, 0.7029, -0.7113, 0.0, 0.7029, -0.7113, 0.0, -0.6623, -0.7492, 0.0, -0.6623, -0.7492, 0.0, -0.6623, -0.7492, 0.0, 0.0, -1.867e-07, 1.0, -0.006326, 0.002844, 1.0, 0.0001533, -5.484e-05, 1.0, 0.8201, -0.5722, 0.0, 0.8201, -0.5722, 0.0, 0.8201, -0.5722, 0.0, -8.183e-07, -2.253e-07, 1.0, 2.49e-07, -2.685e-07, 1.0, -5.96e-06, 0.0, 1.0, -0.4083, -0.8165, -0.4082, -0.4083, -0.8165, -0.4082, -0.4083, -0.8165, -0.4082, 0.0, 0.9997, 0.0251, 0.0, 0.9997, 0.0251, 0.0, 0.9997, 0.0251, -0.5774, 0.5774, -0.5773, -0.5774, 0.5774, -0.5773, -0.5774, 0.5774, -0.5773, 0.07605, 0.9971, 3.223e-07, 0.07605, 0.9971, 3.223e-07, 0.07605, 0.9971, 3.223e-07, 0.4083, -0.8165, -0.4082, 0.4083, -0.8165, -0.4082, 0.4083, -0.8165, -0.4082, -0.03811, 0.9993, 3.23e-07, -0.03811, 0.9993, 3.23e-07, -0.03811, 0.9993, 3.23e-07, 0.5774, 0.5774, -0.5773, 0.5774, 0.5774, -0.5773, 0.5774, 0.5774, -0.5773, -0.9545, 0.2983, 1.016e-07, -0.9545, 0.2983, 1.016e-07, -0.9545, 0.2983, 1.016e-07, 0.372, 0.3753, -0.849, 0.372, 0.3753, -0.849, 0.372, 0.3753, -0.849, -0.02032, 0.02267, -0.9995, -0.02032, 0.02267, -0.9995, -0.02032, 0.02267, -0.9995, -5.858e-07, 4.21e-07, -1.0, -7.538e-07, 4.193e-07, -1.0, -1.198e-07, 2.172e-07, -1.0, 0.02238, 0.02259, -0.9995, 0.02238, 0.02259, -0.9995, 0.02238, 0.02259, -0.9995, 0.03989, 0.001687, -0.9992, 0.03989, 0.001687, -0.9992, 0.03989, 0.001687, -0.9992, 0.0, 2.958e-07, -1.0, -5.858e-07, 4.21e-07, -1.0, -1.198e-07, 2.172e-07, -1.0, 0.2965, 0.01254, -0.9549, 0.2965, 0.01254, -0.9549, 0.2965, 0.01254, -0.9549, 0.1189, -0.02068, -0.9927, 0.1189, -0.02068, -0.9927, 0.1189, -0.02068, -0.9927, -0.09804, 0.558, -0.824, -0.09804, 0.558, -0.824, -0.09804, 0.558, -0.824, 0.006112, -0.105, -0.9945, 0.006112, -0.105, -0.9945, 0.006112, -0.105, -0.9945, -0.005742, -0.09201, -0.9957, -0.006426, -0.09169, -0.9958, -0.00645, -0.09228, -0.9957, 0.006085, -0.08934, -0.996, -0.006426, -0.09169, -0.9958, -0.005742, -0.09201, -0.9957, -0.02321, -0.02964, -0.9993, -0.02323, -0.0296, -0.9993, -0.02748, -0.02371, -0.9993, -0.02321, -0.02964, -0.9993, -0.02294, -0.03008, -0.9993, -0.02323, -0.0296, -0.9993, -0.01082, -0.04365, -0.999, -0.01082, -0.04365, -0.999, -0.01082, -0.04365, -0.999, -0.0003806, -0.05327, -0.9986, -0.0003806, -0.05327, -0.9986, -0.0003811, -0.05327, -0.9986, -0.0003806, -0.05327, -0.9986, -0.0003801, -0.05327, -0.9986, -0.0003806, -0.05327, -0.9986, 0.02336, -0.02713, -0.9994, 0.01629, -0.0365, -0.9992, 0.01539, -0.0377, -0.9992, 0.02336, -0.02713, -0.9994, 0.02362, -0.02701, -0.9994, 0.01629, -0.0365, -0.9992, 0.02694, -0.02135, -0.9994, 0.02694, -0.02135, -0.9994, 0.02694, -0.02135, -0.9994, 0.006035, -0.06488, -0.9979, 0.006035, -0.06488, -0.9979, 0.006035, -0.06488, -0.9979, 0.02501, -0.0669, -0.9974, 0.02501, -0.0669, -0.9974, 0.02501, -0.0669, -0.9974, 0.002418, -0.06836, -0.9977, 0.002865, -0.06795, -0.9977, 0.002106, -0.06859, -0.9976, -0.2455, 0.3198, -0.9151, -0.2455, 0.3198, -0.9151, -0.2455, 0.3198, -0.9151, 0.002418, -0.06836, -0.9977, 0.006037, -0.06516, -0.9979, 0.002865, -0.06795, -0.9977, -0.005123, 0.07428, -0.9972, 0.005693, 0.07483, -0.9972, 0.004313, 0.07768, -0.997, -0.005123, 0.07428, -0.9972, 0.004314, 0.07188, -0.9974, 0.005693, 0.07483, -0.9972, 0.005779, 0.04365, -0.999, 0.005779, 0.04365, -0.999, 0.005779, 0.04365, -0.999, -0.005123, 0.07428, -0.9972, -8.174e-05, 0.06251, -0.998, 0.004314, 0.07188, -0.9974, 1.492e-10, 0.0, -1.0, 0.0, 2.958e-07, -1.0, -1.198e-07, 2.172e-07, -1.0, 2.791e-07, 3.035e-07, -1.0, 1.492e-10, 0.0, -1.0, 1.769e-07, 1.875e-07, -1.0, 2.791e-07, 3.035e-07, -1.0, 0.0, 2.958e-07, -1.0, 1.492e-10, 0.0, -1.0, 0.0, 6.306e-07, -1.0, 0.0, 0.0, -1.0, 0.0, 6.277e-07, -1.0, 0.5391, -0.3805, -0.7514, 0.5391, -0.3805, -0.7514, 0.5391, -0.3805, -0.7514, 0.002387, -0.07773, -0.997, 0.002387, -0.07773, -0.997, 0.002387, -0.07773, -0.997, 0.02963, -0.07925, -0.9964, 0.02963, -0.07925, -0.9964, 0.02963, -0.07925, -0.9964, 0.09322, -0.0739, -0.9929, 0.09322, -0.0739, -0.9929, 0.09322, -0.0739, -0.9929, 0.06899, -0.0789, -0.9945, 0.06899, -0.0789, -0.9945, 0.06899, -0.0789, -0.9945, 0.03823, -0.09368, -0.9949, 0.03823, -0.09368, -0.9949, 0.03823, -0.09368, -0.9949, -0.0008409, -0.1288, -0.9917, -0.0007353, -0.1291, -0.9916, -0.0006838, -0.1292, -0.9916, -0.0008409, -0.1288, -0.9917, -0.0009207, -0.1288, -0.9917, -0.0007353, -0.1291, -0.9916, -0.0008409, -0.1288, -0.9917, -0.0007342, -0.1285, -0.9917, -0.0009207, -0.1288, -0.9917, -0.0006794, -0.1284, -0.9917, -0.0007342, -0.1285, -0.9917, -0.0008409, -0.1288, -0.9917, -0.02522, -0.1017, -0.9945, -0.02522, -0.1017, -0.9945, -0.02522, -0.1017, -0.9945, -0.05831, -0.07644, -0.9954, -0.05831, -0.07644, -0.9954, -0.05831, -0.07644, -0.9954, -0.07794, -0.06725, -0.9947, -0.07794, -0.06725, -0.9947, -0.07794, -0.06725, -0.9947, -0.005729, -0.08195, -0.9966, -0.005729, -0.08195, -0.9966, -0.005729, -0.08195, -0.9966, -0.4236, -0.358, -0.8321, -0.4236, -0.358, -0.8321, -0.4236, -0.358, -0.8321, 0.0, 6.46e-07, -1.0, 0.0, 6.226e-07, -1.0, 0.0, 0.0, -1.0, 0.0, 8.236e-07, -1.0, 0.0, 6.277e-07, -1.0, 0.0, 8.169e-07, -1.0, 0.0, 8.236e-07, -1.0, 0.0, 6.306e-07, -1.0, 0.0, 6.277e-07, -1.0, 0.0, 8.236e-07, -1.0, 0.0, 8.236e-07, -1.0, 0.0, 6.306e-07, -1.0, 0.0, 8.236e-07, -1.0, 0.0, 6.46e-07, -1.0, 0.0, 8.236e-07, -1.0, 0.0, 8.236e-07, -1.0, 0.0, 6.226e-07, -1.0, 0.0, 6.46e-07, -1.0, 0.0, 8.236e-07, -1.0, 0.0, 8.307e-07, -1.0, 0.0, 6.226e-07, -1.0, -0.002646, -0.3492, -0.937, -0.002646, -0.3492, -0.937, -0.002646, -0.3492, -0.937, -0.003696, -0.4879, -0.8729, -0.003696, -0.4879, -0.8729, -0.003696, -0.4879, -0.8729, 0.0, -0.4093, -0.9124, 0.0, -0.4093, -0.9124, 0.0, -0.4093, -0.9124, -0.04368, 0.0003604, -0.999, -0.04368, 0.0003604, -0.999, -0.04368, 0.0003605, -0.999, -0.04368, 0.0003604, -0.999, -0.04368, 0.0003604, -0.999, -0.04368, 0.0003603, -0.999, -0.04368, 0.0003604, -0.999, -0.04368, 0.0003604, -0.999, -0.04368, 0.0003604, -0.999, -0.04368, 0.0003604, -0.999, -0.04368, 0.0003603, -0.999, -0.04368, 0.0003604, -0.999, 4.031e-07, 4.434e-07, -1.0, 2.791e-07, 3.035e-07, -1.0, 1.769e-07, 1.875e-07, -1.0, -0.1915, 0.001578, -0.9815, -0.1915, 0.001578, -0.9815, -0.1915, 0.001578, -0.9815, -0.09322, -0.02074, -0.9954, -0.09322, -0.02074, -0.9954, -0.09322, -0.02074, -0.9954, 0.004313, 0.07768, -0.997, -0.0001135, 0.08694, -0.9962, -0.005123, 0.07428, -0.9972, 0.005601, 0.1054, -0.9944, 0.005601, 0.1054, -0.9944, 0.005601, 0.1054, -0.9944])] * 3)])

# ---- objects
ob_mesh_0148 = bpy.data.objects.new('Mesh_0148', me_mesh_0148)

# ---- transforms, parenting, visibility, modifiers, constraints
ob_mesh_0148.location = (0.0, 0.0, 0.0)
ob_mesh_0148.rotation_euler = (1.571, -0.0, 0.0)

# ---- collection membership
scene.collection.objects.link(ob_mesh_0148)

# ---- scene / render settings (as saved in the file)
scene.frame_start = 1; scene.frame_end = 250; scene.frame_set(1)
scene.render.engine = 'BLENDER_EEVEE_NEXT'
bpy.context.view_layer.update()

# ---- added for rendering (the .blend has no active camera and no usable light): camera, sun
cam_auto = bpy.data.cameras.new('AutoCamera')
cam_auto.lens = 50.0
cam_auto.sensor_width = 36.0
cam_auto.clip_end = 1000.0
ob_auto_camera = bpy.data.objects.new('AutoCamera', cam_auto)
scene.collection.objects.link(ob_auto_camera)
ob_auto_camera.location = (20.966, -28.3395, 19.2728)
ob_auto_camera.rotation_euler = (1.09748, -7.21219e-08, 0.694738)
scene.camera = ob_auto_camera
light_auto_sun = bpy.data.lights.new('AutoSun', 'SUN')
light_auto_sun.energy = 3.0
light_auto_sun.angle = 0.0523599
ob_auto_sun = bpy.data.objects.new('AutoSun', light_auto_sun)
scene.collection.objects.link(ob_auto_sun)
ob_auto_sun.rotation_euler = (0.872665, 0.174533, 0.523599)
bpy.context.view_layer.update()
